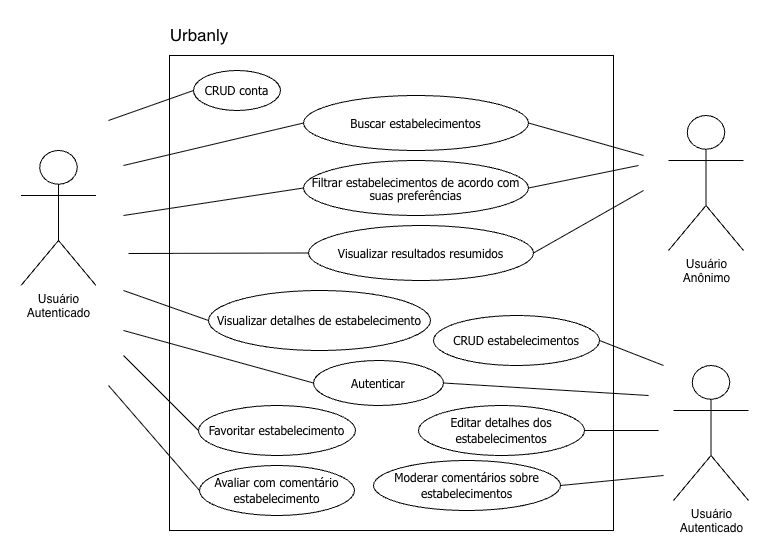

The diagram above was exported from draw.io. Its source (the exported page's mxGraphModel, read from the mxfile embedded in the PNG):
<mxGraphModel dx="996" dy="1171" grid="1" gridSize="5" guides="1" tooltips="1" connect="1" arrows="1" fold="1" page="1" pageScale="1" pageWidth="827" pageHeight="583" math="0" shadow="0">
  <root>
    <mxCell id="0" />
    <mxCell id="1" parent="0" />
    <mxCell id="_GWAyUx9oH7_JvKhZuoO-1" parent="1" style="rounded=0;whiteSpace=wrap;html=1;" value="" vertex="1">
      <mxGeometry height="475" width="444" x="186" y="-30" as="geometry" />
    </mxCell>
    <mxCell id="_GWAyUx9oH7_JvKhZuoO-2" parent="1" style="shape=umlActor;verticalLabelPosition=bottom;verticalAlign=top;html=1;outlineConnect=0;" value="Usuário&lt;div&gt;Autenticado&lt;/div&gt;" vertex="1">
      <mxGeometry height="135" width="75" x="37.5" y="65" as="geometry" />
    </mxCell>
    <mxCell id="_GWAyUx9oH7_JvKhZuoO-3" edge="1" parent="1" style="endArrow=none;html=1;rounded=0;entryX=1;entryY=0.5;entryDx=0;entryDy=0;" target="_GWAyUx9oH7_JvKhZuoO-4" value="">
      <mxGeometry height="50" relative="1" width="50" as="geometry">
        <mxPoint x="680" y="280" as="sourcePoint" />
        <mxPoint x="404" y="92" as="targetPoint" />
      </mxGeometry>
    </mxCell>
    <mxCell id="_GWAyUx9oH7_JvKhZuoO-4" parent="1" style="ellipse;whiteSpace=wrap;html=1;" value="&lt;font face=&quot;Tahoma&quot;&gt;CRUD estabelecimentos&lt;/font&gt;" vertex="1">
      <mxGeometry height="50" width="166" x="450" y="230" as="geometry" />
    </mxCell>
    <mxCell id="_GWAyUx9oH7_JvKhZuoO-5" edge="1" parent="1" style="endArrow=none;html=1;rounded=0;entryX=0;entryY=0.5;entryDx=0;entryDy=0;" target="_GWAyUx9oH7_JvKhZuoO-6" value="">
      <mxGeometry height="50" relative="1" width="50" as="geometry">
        <mxPoint x="140" y="130" as="sourcePoint" />
        <mxPoint x="220" y="90" as="targetPoint" />
      </mxGeometry>
    </mxCell>
    <mxCell id="_GWAyUx9oH7_JvKhZuoO-6" parent="1" style="ellipse;whiteSpace=wrap;html=1;" value="&lt;div style=&quot;line-height: 100%;&quot;&gt;&lt;font face=&quot;Tahoma&quot;&gt;Filtrar estabelecimentos de acordo com suas preferências&lt;/font&gt;&lt;/div&gt;" vertex="1">
      <mxGeometry height="55" width="225" x="320" y="75" as="geometry" />
    </mxCell>
    <mxCell id="_GWAyUx9oH7_JvKhZuoO-7" edge="1" parent="1" style="endArrow=none;html=1;rounded=0;entryX=0;entryY=0.5;entryDx=0;entryDy=0;" target="_GWAyUx9oH7_JvKhZuoO-8" value="">
      <mxGeometry height="50" relative="1" width="50" as="geometry">
        <mxPoint x="140" y="205" as="sourcePoint" />
        <mxPoint x="220" y="200" as="targetPoint" />
      </mxGeometry>
    </mxCell>
    <mxCell id="_GWAyUx9oH7_JvKhZuoO-8" parent="1" style="ellipse;whiteSpace=wrap;html=1;" value="&lt;font face=&quot;Tahoma&quot;&gt;Visualizar detalhes de estabelecimento&lt;/font&gt;" vertex="1">
      <mxGeometry height="60" width="222" x="225" y="205" as="geometry" />
    </mxCell>
    <mxCell id="_GWAyUx9oH7_JvKhZuoO-9" edge="1" parent="1" style="endArrow=none;html=1;rounded=0;entryX=0;entryY=0.5;entryDx=0;entryDy=0;" target="_GWAyUx9oH7_JvKhZuoO-10" value="">
      <mxGeometry height="50" relative="1" width="50" as="geometry">
        <mxPoint x="125" y="300" as="sourcePoint" />
        <mxPoint x="220" y="261.5" as="targetPoint" />
      </mxGeometry>
    </mxCell>
    <mxCell id="_GWAyUx9oH7_JvKhZuoO-10" parent="1" style="ellipse;whiteSpace=wrap;html=1;" value="&lt;font face=&quot;Tahoma&quot;&gt;Avaliar com comentário estabelecimento&lt;/font&gt;" vertex="1">
      <mxGeometry height="50" width="155" x="216" y="380" as="geometry" />
    </mxCell>
    <mxCell id="_GWAyUx9oH7_JvKhZuoO-11" edge="1" parent="1" style="endArrow=none;html=1;rounded=0;entryX=0;entryY=0.5;entryDx=0;entryDy=0;" target="_GWAyUx9oH7_JvKhZuoO-13" value="">
      <mxGeometry height="50" relative="1" width="50" as="geometry">
        <mxPoint x="140" y="270" as="sourcePoint" />
        <mxPoint x="220" y="320" as="targetPoint" />
      </mxGeometry>
    </mxCell>
    <mxCell id="_GWAyUx9oH7_JvKhZuoO-12" edge="1" parent="1" style="rounded=0;orthogonalLoop=1;jettySize=auto;html=1;entryX=0;entryY=0.5;entryDx=0;entryDy=0;endArrow=none;endFill=0;" target="_GWAyUx9oH7_JvKhZuoO-16">
      <mxGeometry relative="1" as="geometry">
        <mxPoint x="125" y="35" as="sourcePoint" />
      </mxGeometry>
    </mxCell>
    <mxCell id="_GWAyUx9oH7_JvKhZuoO-13" parent="1" style="ellipse;whiteSpace=wrap;html=1;" value="&lt;font face=&quot;Tahoma&quot;&gt;Favoritar estabelecimento&lt;/font&gt;" vertex="1">
      <mxGeometry height="50" width="157" x="215" y="320" as="geometry" />
    </mxCell>
    <mxCell id="_GWAyUx9oH7_JvKhZuoO-16" parent="1" style="ellipse;whiteSpace=wrap;html=1;" value="&lt;font face=&quot;Tahoma&quot;&gt;CRUD conta&lt;/font&gt;" vertex="1">
      <mxGeometry height="40" width="87" x="210" y="-15" as="geometry" />
    </mxCell>
    <mxCell id="_GWAyUx9oH7_JvKhZuoO-18" parent="1" style="text;html=1;whiteSpace=wrap;strokeColor=none;fillColor=none;align=center;verticalAlign=middle;rounded=0;fontSize=17;" value="Urbanly" vertex="1">
      <mxGeometry height="30" width="60" x="186" y="-65" as="geometry" />
    </mxCell>
    <mxCell id="_GWAyUx9oH7_JvKhZuoO-19" parent="1" style="ellipse;whiteSpace=wrap;html=1;" value="&lt;font face=&quot;Tahoma&quot;&gt;Autenticar&lt;/font&gt;" vertex="1">
      <mxGeometry height="45" width="130" x="330" y="275" as="geometry" />
    </mxCell>
    <mxCell id="_GWAyUx9oH7_JvKhZuoO-20" edge="1" parent="1" style="rounded=0;orthogonalLoop=1;jettySize=auto;html=1;endArrow=none;endFill=0;entryX=0;entryY=0.5;entryDx=0;entryDy=0;" target="_GWAyUx9oH7_JvKhZuoO-19">
      <mxGeometry relative="1" as="geometry">
        <mxPoint x="140" y="245" as="sourcePoint" />
        <mxPoint x="220.5" y="500" as="targetPoint" />
      </mxGeometry>
    </mxCell>
    <mxCell id="_GWAyUx9oH7_JvKhZuoO-21" parent="1" style="ellipse;whiteSpace=wrap;html=1;" value="&lt;font face=&quot;Tahoma&quot;&gt;Editar detalhes dos estabelecimentos&lt;/font&gt;" vertex="1">
      <mxGeometry height="50" width="166" x="435" y="320" as="geometry" />
    </mxCell>
    <mxCell id="_GWAyUx9oH7_JvKhZuoO-22" edge="1" parent="1" style="endArrow=none;html=1;rounded=0;entryX=1;entryY=0.5;entryDx=0;entryDy=0;" target="_GWAyUx9oH7_JvKhZuoO-21" value="">
      <mxGeometry height="50" relative="1" width="50" as="geometry">
        <mxPoint x="675" y="345" as="sourcePoint" />
        <mxPoint x="656" y="192" as="targetPoint" />
      </mxGeometry>
    </mxCell>
    <mxCell id="_GWAyUx9oH7_JvKhZuoO-23" parent="1" style="ellipse;whiteSpace=wrap;html=1;" value="&lt;font face=&quot;Tahoma&quot;&gt;Moderar comentários sobre estabelecimentos&lt;/font&gt;" vertex="1">
      <mxGeometry height="50" width="187" x="390" y="375" as="geometry" />
    </mxCell>
    <mxCell id="_GWAyUx9oH7_JvKhZuoO-24" edge="1" parent="1" style="endArrow=none;html=1;rounded=0;entryX=1;entryY=0.5;entryDx=0;entryDy=0;" target="_GWAyUx9oH7_JvKhZuoO-23" value="">
      <mxGeometry height="50" relative="1" width="50" as="geometry">
        <mxPoint x="680" y="390" as="sourcePoint" />
        <mxPoint x="766" y="412" as="targetPoint" />
      </mxGeometry>
    </mxCell>
    <mxCell id="dKbrNwhRLcd_HFvM-rAF-2" edge="1" parent="1" style="endArrow=none;html=1;rounded=0;entryX=1;entryY=0.5;entryDx=0;entryDy=0;" target="_GWAyUx9oH7_JvKhZuoO-19" value="">
      <mxGeometry height="50" relative="1" width="50" as="geometry">
        <mxPoint x="665" y="310" as="sourcePoint" />
        <mxPoint x="607.5" y="463" as="targetPoint" />
      </mxGeometry>
    </mxCell>
    <mxCell id="y0cXvg_IcTZmwZwbuBD7-2" parent="1" style="shape=umlActor;verticalLabelPosition=bottom;verticalAlign=top;html=1;outlineConnect=0;" value="Usuário&lt;div&gt;Autenticado&lt;/div&gt;" vertex="1">
      <mxGeometry height="135" width="75" x="690" y="280" as="geometry" />
    </mxCell>
    <mxCell id="y0cXvg_IcTZmwZwbuBD7-3" parent="1" style="shape=umlActor;verticalLabelPosition=bottom;verticalAlign=top;html=1;outlineConnect=0;" value="Usuário&lt;div&gt;Anônimo&lt;/div&gt;" vertex="1">
      <mxGeometry height="135" width="75" x="685" y="30" as="geometry" />
    </mxCell>
    <mxCell id="y0cXvg_IcTZmwZwbuBD7-4" edge="1" parent="1" source="_GWAyUx9oH7_JvKhZuoO-6" style="endArrow=none;html=1;rounded=0;exitX=1;exitY=0.5;exitDx=0;exitDy=0;" value="">
      <mxGeometry height="50" relative="1" width="50" as="geometry">
        <mxPoint x="545" y="45" as="sourcePoint" />
        <mxPoint x="655" y="80" as="targetPoint" />
      </mxGeometry>
    </mxCell>
    <mxCell id="y0cXvg_IcTZmwZwbuBD7-5" edge="1" parent="1" style="endArrow=none;html=1;rounded=0;entryX=0;entryY=0.5;entryDx=0;entryDy=0;" target="y0cXvg_IcTZmwZwbuBD7-6" value="">
      <mxGeometry height="50" relative="1" width="50" as="geometry">
        <mxPoint x="140" y="80" as="sourcePoint" />
        <mxPoint x="220" y="30" as="targetPoint" />
      </mxGeometry>
    </mxCell>
    <mxCell id="y0cXvg_IcTZmwZwbuBD7-6" parent="1" style="ellipse;whiteSpace=wrap;html=1;" value="&lt;div style=&quot;line-height: 100%;&quot;&gt;&lt;font face=&quot;Tahoma&quot;&gt;Buscar estabelecimentos&lt;/font&gt;&lt;/div&gt;" vertex="1">
      <mxGeometry height="55" width="225" x="320" y="10" as="geometry" />
    </mxCell>
    <mxCell id="y0cXvg_IcTZmwZwbuBD7-7" edge="1" parent="1" source="y0cXvg_IcTZmwZwbuBD7-6" style="endArrow=none;html=1;rounded=0;exitX=1;exitY=0.5;exitDx=0;exitDy=0;" value="">
      <mxGeometry height="50" relative="1" width="50" as="geometry">
        <mxPoint x="545" y="-15" as="sourcePoint" />
        <mxPoint x="660" y="70" as="targetPoint" />
      </mxGeometry>
    </mxCell>
    <mxCell id="y0cXvg_IcTZmwZwbuBD7-8" edge="1" parent="1" style="endArrow=none;html=1;rounded=0;entryX=0;entryY=0.5;entryDx=0;entryDy=0;" target="y0cXvg_IcTZmwZwbuBD7-9" value="">
      <mxGeometry height="50" relative="1" width="50" as="geometry">
        <mxPoint x="145" y="168" as="sourcePoint" />
        <mxPoint x="225" y="130" as="targetPoint" />
      </mxGeometry>
    </mxCell>
    <mxCell id="y0cXvg_IcTZmwZwbuBD7-9" parent="1" style="ellipse;whiteSpace=wrap;html=1;" value="&lt;div style=&quot;line-height: 100%;&quot;&gt;&lt;font face=&quot;Tahoma&quot;&gt;Visualizar resultados resumidos&lt;/font&gt;&lt;/div&gt;" vertex="1">
      <mxGeometry height="55" width="225" x="325" y="140" as="geometry" />
    </mxCell>
    <mxCell id="y0cXvg_IcTZmwZwbuBD7-10" edge="1" parent="1" source="y0cXvg_IcTZmwZwbuBD7-9" style="endArrow=none;html=1;rounded=0;exitX=1;exitY=0.5;exitDx=0;exitDy=0;" value="">
      <mxGeometry height="50" relative="1" width="50" as="geometry">
        <mxPoint x="550" y="85" as="sourcePoint" />
        <mxPoint x="660" y="105" as="targetPoint" />
      </mxGeometry>
    </mxCell>
  </root>
</mxGraphModel>